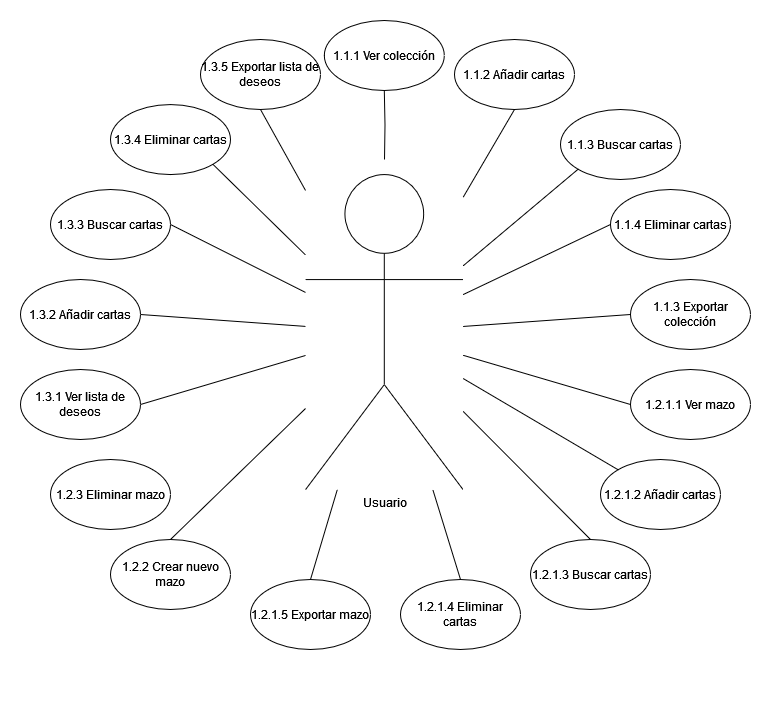

The diagram above was exported from draw.io. Its source (the exported page's mxGraphModel, read from the mxfile embedded in the PNG):
<mxGraphModel dx="1877" dy="1727" grid="1" gridSize="10" guides="1" tooltips="1" connect="1" arrows="1" fold="1" page="1" pageScale="1" pageWidth="827" pageHeight="1169" math="0" shadow="0">
  <root>
    <mxCell id="0" />
    <mxCell id="1" parent="0" />
    <mxCell id="ALg0Ko-HEizXIf_unuRx-22" value="" style="group" parent="1" vertex="1" connectable="0">
      <mxGeometry x="-20" y="-604.94" width="680" height="654.94" as="geometry" />
    </mxCell>
    <mxCell id="ALg0Ko-HEizXIf_unuRx-1" value="1.1.1 Ver colección" style="ellipse;whiteSpace=wrap;html=1;" parent="ALg0Ko-HEizXIf_unuRx-22" vertex="1">
      <mxGeometry x="243.81" y="-14.059999999999945" width="120" height="70" as="geometry" />
    </mxCell>
    <mxCell id="ALg0Ko-HEizXIf_unuRx-2" value="1.1.2 Añadir cartas" style="ellipse;whiteSpace=wrap;html=1;" parent="ALg0Ko-HEizXIf_unuRx-22" vertex="1">
      <mxGeometry x="374" y="4.9400000000000555" width="120" height="70" as="geometry" />
    </mxCell>
    <mxCell id="ALg0Ko-HEizXIf_unuRx-3" value="1.1.3 Buscar cartas" style="ellipse;whiteSpace=wrap;html=1;" parent="ALg0Ko-HEizXIf_unuRx-22" vertex="1">
      <mxGeometry x="480" y="74.94000000000005" width="120" height="70" as="geometry" />
    </mxCell>
    <mxCell id="ALg0Ko-HEizXIf_unuRx-4" value="1.1.4 Eliminar cartas" style="ellipse;whiteSpace=wrap;html=1;" parent="ALg0Ko-HEizXIf_unuRx-22" vertex="1">
      <mxGeometry x="530" y="154.94000000000005" width="120" height="70" as="geometry" />
    </mxCell>
    <mxCell id="ALg0Ko-HEizXIf_unuRx-5" value="1.1.3 Exportar colección" style="ellipse;whiteSpace=wrap;html=1;" parent="ALg0Ko-HEizXIf_unuRx-22" vertex="1">
      <mxGeometry x="550" y="244.94000000000005" width="120" height="70" as="geometry" />
    </mxCell>
    <mxCell id="ALg0Ko-HEizXIf_unuRx-6" value="1.2.1.1 Ver mazo" style="ellipse;whiteSpace=wrap;html=1;" parent="ALg0Ko-HEizXIf_unuRx-22" vertex="1">
      <mxGeometry x="550" y="334.94000000000005" width="120" height="70" as="geometry" />
    </mxCell>
    <mxCell id="ALg0Ko-HEizXIf_unuRx-10" value="1.2.1.2 Añadir cartas" style="ellipse;whiteSpace=wrap;html=1;" parent="ALg0Ko-HEizXIf_unuRx-22" vertex="1">
      <mxGeometry x="520" y="424.94000000000005" width="120" height="70" as="geometry" />
    </mxCell>
    <mxCell id="ALg0Ko-HEizXIf_unuRx-9" value="1.2.1.3 Buscar cartas" style="ellipse;whiteSpace=wrap;html=1;" parent="ALg0Ko-HEizXIf_unuRx-22" vertex="1">
      <mxGeometry x="450" y="504.94000000000005" width="120" height="70" as="geometry" />
    </mxCell>
    <mxCell id="ALg0Ko-HEizXIf_unuRx-7" value="1.2.1.5 Exportar mazo" style="ellipse;whiteSpace=wrap;html=1;" parent="ALg0Ko-HEizXIf_unuRx-22" vertex="1">
      <mxGeometry x="170" y="544.94" width="120" height="70" as="geometry" />
    </mxCell>
    <mxCell id="ALg0Ko-HEizXIf_unuRx-11" value="1.2.2 Crear nuevo mazo" style="ellipse;whiteSpace=wrap;html=1;" parent="ALg0Ko-HEizXIf_unuRx-22" vertex="1">
      <mxGeometry x="30" y="504.94000000000005" width="120" height="70" as="geometry" />
    </mxCell>
    <mxCell id="ALg0Ko-HEizXIf_unuRx-12" value="1.2.3 Eliminar mazo" style="ellipse;whiteSpace=wrap;html=1;" parent="ALg0Ko-HEizXIf_unuRx-22" vertex="1">
      <mxGeometry x="-30" y="424.94000000000005" width="120" height="70" as="geometry" />
    </mxCell>
    <mxCell id="ALg0Ko-HEizXIf_unuRx-17" value="1.3.1 Ver lista de deseos" style="ellipse;whiteSpace=wrap;html=1;" parent="ALg0Ko-HEizXIf_unuRx-22" vertex="1">
      <mxGeometry x="-60" y="334.94000000000005" width="120" height="70" as="geometry" />
    </mxCell>
    <mxCell id="ALg0Ko-HEizXIf_unuRx-15" value="1.3.3 Buscar cartas" style="ellipse;whiteSpace=wrap;html=1;" parent="ALg0Ko-HEizXIf_unuRx-22" vertex="1">
      <mxGeometry x="-30" y="154.94000000000005" width="120" height="70" as="geometry" />
    </mxCell>
    <mxCell id="ALg0Ko-HEizXIf_unuRx-14" value="1.3.4 Eliminar cartas" style="ellipse;whiteSpace=wrap;html=1;" parent="ALg0Ko-HEizXIf_unuRx-22" vertex="1">
      <mxGeometry x="30" y="70.00000000000006" width="120" height="70" as="geometry" />
    </mxCell>
    <mxCell id="ALg0Ko-HEizXIf_unuRx-13" value="1.3.5 Exportar lista de deseos" style="ellipse;whiteSpace=wrap;html=1;" parent="ALg0Ko-HEizXIf_unuRx-22" vertex="1">
      <mxGeometry x="120" y="4.940000000000055" width="120" height="70" as="geometry" />
    </mxCell>
    <mxCell id="ALg0Ko-HEizXIf_unuRx-28" style="edgeStyle=orthogonalEdgeStyle;rounded=0;orthogonalLoop=1;jettySize=auto;html=1;entryX=0.5;entryY=1;entryDx=0;entryDy=0;endArrow=none;endFill=0;" parent="ALg0Ko-HEizXIf_unuRx-22" target="ALg0Ko-HEizXIf_unuRx-1" edge="1">
      <mxGeometry relative="1" as="geometry">
        <mxPoint x="304" y="124.94000000000005" as="sourcePoint" />
      </mxGeometry>
    </mxCell>
    <mxCell id="ALg0Ko-HEizXIf_unuRx-29" style="rounded=0;orthogonalLoop=1;jettySize=auto;html=1;entryX=0;entryY=0.5;entryDx=0;entryDy=0;endArrow=none;endFill=0;" parent="ALg0Ko-HEizXIf_unuRx-22" source="ALg0Ko-HEizXIf_unuRx-26" target="ALg0Ko-HEizXIf_unuRx-5" edge="1">
      <mxGeometry relative="1" as="geometry" />
    </mxCell>
    <mxCell id="ALg0Ko-HEizXIf_unuRx-30" style="edgeStyle=none;shape=connector;rounded=0;orthogonalLoop=1;jettySize=auto;html=1;entryX=0;entryY=0.5;entryDx=0;entryDy=0;labelBackgroundColor=default;strokeColor=default;fontFamily=Helvetica;fontSize=11;fontColor=default;endArrow=none;endFill=0;" parent="ALg0Ko-HEizXIf_unuRx-22" source="ALg0Ko-HEizXIf_unuRx-26" target="ALg0Ko-HEizXIf_unuRx-6" edge="1">
      <mxGeometry relative="1" as="geometry" />
    </mxCell>
    <mxCell id="ALg0Ko-HEizXIf_unuRx-32" style="edgeStyle=none;shape=connector;rounded=0;orthogonalLoop=1;jettySize=auto;html=1;entryX=1;entryY=0.5;entryDx=0;entryDy=0;labelBackgroundColor=default;strokeColor=default;fontFamily=Helvetica;fontSize=11;fontColor=default;endArrow=none;endFill=0;" parent="ALg0Ko-HEizXIf_unuRx-22" source="ALg0Ko-HEizXIf_unuRx-26" target="ALg0Ko-HEizXIf_unuRx-17" edge="1">
      <mxGeometry relative="1" as="geometry" />
    </mxCell>
    <mxCell id="ALg0Ko-HEizXIf_unuRx-34" style="edgeStyle=none;shape=connector;rounded=0;orthogonalLoop=1;jettySize=auto;html=1;entryX=0.5;entryY=0;entryDx=0;entryDy=0;labelBackgroundColor=default;strokeColor=default;fontFamily=Helvetica;fontSize=11;fontColor=default;endArrow=none;endFill=0;" parent="ALg0Ko-HEizXIf_unuRx-22" source="ALg0Ko-HEizXIf_unuRx-26" target="ALg0Ko-HEizXIf_unuRx-7" edge="1">
      <mxGeometry relative="1" as="geometry" />
    </mxCell>
    <mxCell id="ALg0Ko-HEizXIf_unuRx-35" style="edgeStyle=none;shape=connector;rounded=0;orthogonalLoop=1;jettySize=auto;html=1;entryX=0.5;entryY=1;entryDx=0;entryDy=0;labelBackgroundColor=default;strokeColor=default;fontFamily=Helvetica;fontSize=11;fontColor=default;endArrow=none;endFill=0;" parent="ALg0Ko-HEizXIf_unuRx-22" source="ALg0Ko-HEizXIf_unuRx-26" target="ALg0Ko-HEizXIf_unuRx-13" edge="1">
      <mxGeometry relative="1" as="geometry" />
    </mxCell>
    <mxCell id="ALg0Ko-HEizXIf_unuRx-36" style="edgeStyle=none;shape=connector;rounded=0;orthogonalLoop=1;jettySize=auto;html=1;entryX=0.5;entryY=1;entryDx=0;entryDy=0;labelBackgroundColor=default;strokeColor=default;fontFamily=Helvetica;fontSize=11;fontColor=default;endArrow=none;endFill=0;" parent="ALg0Ko-HEizXIf_unuRx-22" source="ALg0Ko-HEizXIf_unuRx-26" target="ALg0Ko-HEizXIf_unuRx-2" edge="1">
      <mxGeometry relative="1" as="geometry" />
    </mxCell>
    <mxCell id="ALg0Ko-HEizXIf_unuRx-37" style="edgeStyle=none;shape=connector;rounded=0;orthogonalLoop=1;jettySize=auto;html=1;entryX=0.5;entryY=0;entryDx=0;entryDy=0;labelBackgroundColor=default;strokeColor=default;fontFamily=Helvetica;fontSize=11;fontColor=default;endArrow=none;endFill=0;" parent="ALg0Ko-HEizXIf_unuRx-22" source="ALg0Ko-HEizXIf_unuRx-26" target="ALg0Ko-HEizXIf_unuRx-11" edge="1">
      <mxGeometry relative="1" as="geometry" />
    </mxCell>
    <mxCell id="ALg0Ko-HEizXIf_unuRx-38" style="edgeStyle=none;shape=connector;rounded=0;orthogonalLoop=1;jettySize=auto;html=1;entryX=0.5;entryY=0;entryDx=0;entryDy=0;labelBackgroundColor=default;strokeColor=default;fontFamily=Helvetica;fontSize=11;fontColor=default;endArrow=none;endFill=0;" parent="ALg0Ko-HEizXIf_unuRx-22" source="ALg0Ko-HEizXIf_unuRx-26" target="ALg0Ko-HEizXIf_unuRx-9" edge="1">
      <mxGeometry relative="1" as="geometry" />
    </mxCell>
    <mxCell id="ALg0Ko-HEizXIf_unuRx-39" style="edgeStyle=none;shape=connector;rounded=0;orthogonalLoop=1;jettySize=auto;html=1;entryX=1;entryY=1;entryDx=0;entryDy=0;labelBackgroundColor=default;strokeColor=default;fontFamily=Helvetica;fontSize=11;fontColor=default;endArrow=none;endFill=0;" parent="ALg0Ko-HEizXIf_unuRx-22" source="ALg0Ko-HEizXIf_unuRx-26" target="ALg0Ko-HEizXIf_unuRx-14" edge="1">
      <mxGeometry relative="1" as="geometry" />
    </mxCell>
    <mxCell id="ALg0Ko-HEizXIf_unuRx-40" style="edgeStyle=none;shape=connector;rounded=0;orthogonalLoop=1;jettySize=auto;html=1;entryX=0;entryY=1;entryDx=0;entryDy=0;labelBackgroundColor=default;strokeColor=default;fontFamily=Helvetica;fontSize=11;fontColor=default;endArrow=none;endFill=0;" parent="ALg0Ko-HEizXIf_unuRx-22" source="ALg0Ko-HEizXIf_unuRx-26" target="ALg0Ko-HEizXIf_unuRx-3" edge="1">
      <mxGeometry relative="1" as="geometry" />
    </mxCell>
    <mxCell id="ALg0Ko-HEizXIf_unuRx-41" style="edgeStyle=none;shape=connector;rounded=0;orthogonalLoop=1;jettySize=auto;html=1;entryX=1;entryY=0.5;entryDx=0;entryDy=0;labelBackgroundColor=default;strokeColor=default;fontFamily=Helvetica;fontSize=11;fontColor=default;endArrow=none;endFill=0;" parent="ALg0Ko-HEizXIf_unuRx-22" source="ALg0Ko-HEizXIf_unuRx-26" target="ALg0Ko-HEizXIf_unuRx-15" edge="1">
      <mxGeometry relative="1" as="geometry" />
    </mxCell>
    <mxCell id="ALg0Ko-HEizXIf_unuRx-42" style="edgeStyle=none;shape=connector;rounded=0;orthogonalLoop=1;jettySize=auto;html=1;entryX=0;entryY=0.5;entryDx=0;entryDy=0;labelBackgroundColor=default;strokeColor=default;fontFamily=Helvetica;fontSize=11;fontColor=default;endArrow=none;endFill=0;" parent="ALg0Ko-HEizXIf_unuRx-22" source="ALg0Ko-HEizXIf_unuRx-26" target="ALg0Ko-HEizXIf_unuRx-4" edge="1">
      <mxGeometry relative="1" as="geometry" />
    </mxCell>
    <mxCell id="jfiDFGYQ7eW39am2v0Kd-2" style="rounded=0;orthogonalLoop=1;jettySize=auto;html=1;entryX=0;entryY=0;entryDx=0;entryDy=0;endArrow=none;endFill=0;" parent="ALg0Ko-HEizXIf_unuRx-22" source="ALg0Ko-HEizXIf_unuRx-26" target="ALg0Ko-HEizXIf_unuRx-10" edge="1">
      <mxGeometry relative="1" as="geometry" />
    </mxCell>
    <mxCell id="ALg0Ko-HEizXIf_unuRx-26" value="&lt;div&gt;Usuario&lt;/div&gt;" style="shape=umlActor;verticalLabelPosition=bottom;verticalAlign=top;html=1;outlineConnect=0;" parent="ALg0Ko-HEizXIf_unuRx-22" vertex="1">
      <mxGeometry x="225.04" y="140" width="157.53" height="315.06" as="geometry" />
    </mxCell>
    <mxCell id="ALg0Ko-HEizXIf_unuRx-8" value="1.2.1.4 Eliminar cartas" style="ellipse;whiteSpace=wrap;html=1;" parent="ALg0Ko-HEizXIf_unuRx-22" vertex="1">
      <mxGeometry x="320" y="544.94" width="120" height="70" as="geometry" />
    </mxCell>
    <mxCell id="ALg0Ko-HEizXIf_unuRx-33" style="edgeStyle=none;shape=connector;rounded=0;orthogonalLoop=1;jettySize=auto;html=1;entryX=0.5;entryY=0;entryDx=0;entryDy=0;labelBackgroundColor=default;strokeColor=default;fontFamily=Helvetica;fontSize=11;fontColor=default;endArrow=none;endFill=0;" parent="ALg0Ko-HEizXIf_unuRx-22" source="ALg0Ko-HEizXIf_unuRx-26" target="ALg0Ko-HEizXIf_unuRx-8" edge="1">
      <mxGeometry relative="1" as="geometry" />
    </mxCell>
    <mxCell id="ALg0Ko-HEizXIf_unuRx-16" value="1.3.2 Añadir cartas" style="ellipse;whiteSpace=wrap;html=1;" parent="1" vertex="1">
      <mxGeometry x="-80" y="-360" width="120" height="70" as="geometry" />
    </mxCell>
    <mxCell id="ALg0Ko-HEizXIf_unuRx-31" style="edgeStyle=none;shape=connector;rounded=0;orthogonalLoop=1;jettySize=auto;html=1;entryX=1;entryY=0.5;entryDx=0;entryDy=0;labelBackgroundColor=default;strokeColor=default;fontFamily=Helvetica;fontSize=11;fontColor=default;endArrow=none;endFill=0;" parent="1" source="ALg0Ko-HEizXIf_unuRx-26" target="ALg0Ko-HEizXIf_unuRx-16" edge="1">
      <mxGeometry relative="1" as="geometry" />
    </mxCell>
  </root>
</mxGraphModel>